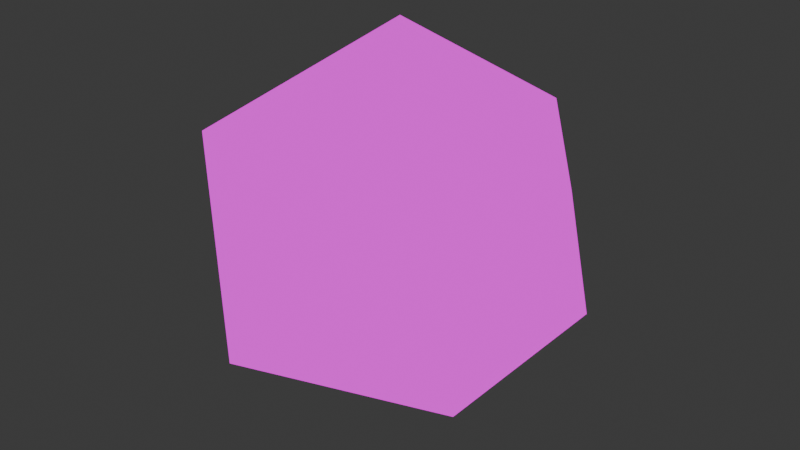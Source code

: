 # Source: D20.blend  (saved by Blender 4.5.90; exported with 4.5.12 LTS)
import bpy
from mathutils import Matrix  # noqa: F401  (used for matrix-valued properties, if any)

bpy.ops.wm.read_factory_settings(use_empty=True)
scene = bpy.context.scene
scene.name = 'Scene'

# ---- collections
col_collection = bpy.data.collections.new('Collection'); scene.collection.children.link(col_collection)

# ---- images (referenced by path relative to the original .blend; pixels are not part of the script)
import os
ASSET_DIR = os.environ.get("B2B_ASSET_DIR", "")  # directory of the original .blend (textures are referenced by path, not embedded)
HERE = os.path.dirname(os.path.abspath(__file__))  # packed textures are extracted next to this script under _unpacked/

def load_image(name, relpath, width, height, colorspace="sRGB"):
    """Load a texture the original file referenced (path relative to the .blend, or extracted next to this script)."""
    p = next((c for c in (os.path.join(HERE, relpath), os.path.join(ASSET_DIR, relpath)) if relpath and os.path.exists(c)), "")
    if p:
        img = bpy.data.images.load(p, check_existing=True)
        img.name = name
    else:  # same state as the original file: an image datablock whose file is absent (Cycles renders it pink)
        img = bpy.data.images.new(name, width, height)
        img.source = "FILE"
        img.filepath = "//" + (relpath or name)
    img.colorspace_settings.name = colorspace
    return img
img_d20_tex_jpg = load_image('d20_tex.jpg', 'd20_tex.jpg', 1024, 1024, 'sRGB')

# ---- materials (node trees are filled in below, after node groups)
mat_diemat = bpy.data.materials.new('DieMat')
mat_diemat.alpha_threshold = 0.0
mat_diemat.roughness = 0.5
mat_diemat.line_color = (0.0, 0.0, 0.0, 1.0)

# ---- material node trees
mat_diemat.use_nodes = True; mat_diemat.node_tree.nodes.clear()
_N = mat_diemat.node_tree.nodes; _L = mat_diemat.node_tree.links
n0 = _N.new('ShaderNodeOutputMaterial'); n0.name = 'Material Output'; n0.location = (200, 100)
n1 = _N.new('ShaderNodeEmission'); n1.name = 'Emission'; n1.location = (-200, 100)
n2 = _N.new('ShaderNodeTexCoord'); n2.name = 'Texture Coordinate'; n2.location = (-561, 109)
n3 = _N.new('ShaderNodeTexImage'); n3.name = 'Image Texture'; n3.location = (-477, -52)
n3.image = img_d20_tex_jpg
_L.new(n1.outputs[0], n0.inputs[0])
_L.new(n2.outputs[2], n3.inputs[0])
_L.new(n3.outputs[0], n1.inputs[0])
n0.is_active_output = True

# ---- world
world_world = bpy.data.worlds.new('World'); scene.world = world_world
world_world.use_nodes = True; world_world.node_tree.nodes.clear()
_N = world_world.node_tree.nodes; _L = world_world.node_tree.links
n0 = _N.new('ShaderNodeOutputWorld'); n0.name = 'World Output'; n0.location = (200, 100)
n1 = _N.new('ShaderNodeBackground'); n1.name = 'Background'; n1.location = (-200, 100)
n1.inputs[0].default_value = (0.05088, 0.05088, 0.05088, 1.0)
_L.new(n1.outputs[0], n0.inputs[0])
n0.is_active_output = True
world_world.color = (0.05088, 0.05088, 0.05088)
world_world.sun_shadow_jitter_overblur = 0.0

# ---- meshes
me_diemesh = bpy.data.meshes.new('DieMesh')
me_diemesh.from_pydata([(0.0, 0.0, -1.0), (0.7236, -0.5257, -0.4472), (-0.2764, -0.8506, -0.4472), (-0.8944, 0.0, -0.4472), (-0.2764, 0.8506, -0.4472), (0.7236, 0.5257, -0.4472), (0.2764, -0.8506, 0.4472), (-0.7236, -0.5257, 0.4472), (-0.7236, 0.5257, 0.4472), (0.2764, 0.8506, 0.4472), (0.8944, 0.0, 0.4472), (0.0, 0.0, 1.0)], [], [(0, 1, 2), (1, 0, 5), (0, 2, 3), (0, 3, 4), (0, 4, 5), (1, 5, 10), (2, 1, 6), (3, 2, 7), (4, 3, 8), (5, 4, 9), (1, 10, 6), (2, 6, 7), (3, 7, 8), (4, 8, 9), (5, 9, 10), (6, 10, 11), (7, 6, 11), (8, 7, 11), (9, 8, 11), (10, 9, 11)])
_uv = me_diemesh.uv_layers.new(name='UVMap')
_uv.uv.foreach_set('vector', [0.2587, 0.05259, 0.2587, 0.2536, 0.0846, 0.1531, 0.2587, 0.2536, 0.4327, 0.1531, 0.4327, 0.3541, 0.9549, 0.4546, 0.9549, 0.6555, 0.7808, 0.5551, 0.7808, 0.3541, 0.7808, 0.5551, 0.6068, 0.4546, 0.6068, 0.2536, 0.6068, 0.4546, 0.4327, 0.3541, 0.2587, 0.2536, 0.4327, 0.3541, 0.2587, 0.4546, 0.0846, 0.1531, 0.2587, 0.2536, 0.08459, 0.3541, 0.7808, 0.5551, 0.9549, 0.6555, 0.7808, 0.756, 0.6068, 0.4546, 0.7808, 0.5551, 0.6068, 0.6555, 0.4327, 0.3541, 0.6068, 0.4546, 0.4327, 0.5551, 0.2587, 0.2536, 0.2587, 0.4546, 0.08459, 0.3541, 0.9549, 0.6555, 0.9549, 0.8565, 0.7808, 0.756, 0.7808, 0.5551, 0.7808, 0.756, 0.6068, 0.6555, 0.6068, 0.4546, 0.6068, 0.6555, 0.4327, 0.5551, 0.4327, 0.3541, 0.4327, 0.5551, 0.2587, 0.4546, 0.08459, 0.3541, 0.2587, 0.4546, 0.08459, 0.5551, 0.7808, 0.756, 0.9549, 0.8565, 0.7808, 0.957, 0.6068, 0.6555, 0.7808, 0.756, 0.6068, 0.8565, 0.4327, 0.5551, 0.6068, 0.6555, 0.4327, 0.756, 0.2587, 0.4546, 0.4327, 0.5551, 0.2587, 0.6556])
me_diemesh.materials.append(mat_diemat)
me_diemesh.update()

# ---- objects
ob_diemesh = bpy.data.objects.new('DieMesh', me_diemesh)
ob_value_5 = bpy.data.objects.new('value_5', None)
ob_value_1 = bpy.data.objects.new('value_1', None)
ob_value_2 = bpy.data.objects.new('value_2', None)
ob_value_3 = bpy.data.objects.new('value_3', None)
ob_value_4 = bpy.data.objects.new('value_4', None)
ob_value_9 = bpy.data.objects.new('value_9', None)
ob_value_14 = bpy.data.objects.new('value_14', None)
ob_value_8 = bpy.data.objects.new('value_8', None)
ob_value_13 = bpy.data.objects.new('value_13', None)
ob_value_7 = bpy.data.objects.new('value_7', None)
ob_value_12 = bpy.data.objects.new('value_12', None)
ob_value_6 = bpy.data.objects.new('value_6', None)
ob_value_11 = bpy.data.objects.new('value_11', None)
ob_value_10 = bpy.data.objects.new('value_10', None)
ob_value_15 = bpy.data.objects.new('value_15', None)
ob_value_20 = bpy.data.objects.new('value_20', None)
ob_value_19 = bpy.data.objects.new('value_19', None)
ob_value_18 = bpy.data.objects.new('value_18', None)
ob_value_17 = bpy.data.objects.new('value_17', None)
ob_value_16 = bpy.data.objects.new('value_16', None)

# ---- transforms, parenting, visibility, modifiers, constraints
ob_diemesh.location = (0.0, 0.0, 0.0)
ob_value_5.parent = ob_diemesh
ob_value_5.location = (-0.1491, -0.4588, 0.6315)
ob_value_1.parent = ob_diemesh
ob_value_1.location = (0.3903, -0.2835, 0.6315)
ob_value_2.parent = ob_diemesh
ob_value_2.location = (0.3903, 0.2835, 0.6315)
ob_value_3.parent = ob_diemesh
ob_value_3.location = (-0.1491, 0.4588, 0.6315)
ob_value_4.parent = ob_diemesh
ob_value_4.location = (-0.4824, 0.0, 0.6315)
ob_value_9.parent = ob_diemesh
ob_value_9.location = (-0.7805, 0.0, 0.1491)
ob_value_14.parent = ob_diemesh
ob_value_14.location = (-0.6315, 0.4588, -0.1491)
ob_value_8.parent = ob_diemesh
ob_value_8.location = (-0.2412, 0.7423, 0.1491)
ob_value_13.parent = ob_diemesh
ob_value_13.location = (0.2412, 0.7423, -0.1491)
ob_value_7.parent = ob_diemesh
ob_value_7.location = (0.6315, 0.4588, 0.1491)
ob_value_12.parent = ob_diemesh
ob_value_12.location = (0.7805, 0.0, -0.1491)
ob_value_6.parent = ob_diemesh
ob_value_6.location = (0.6315, -0.4588, 0.1491)
ob_value_11.parent = ob_diemesh
ob_value_11.location = (0.2412, -0.7423, -0.1491)
ob_value_10.parent = ob_diemesh
ob_value_10.location = (-0.2412, -0.7423, 0.1491)
ob_value_15.parent = ob_diemesh
ob_value_15.location = (-0.6315, -0.4588, -0.1491)
ob_value_20.parent = ob_diemesh
ob_value_20.location = (-0.3903, -0.2835, -0.6315)
ob_value_19.parent = ob_diemesh
ob_value_19.location = (-0.3903, 0.2835, -0.6315)
ob_value_18.parent = ob_diemesh
ob_value_18.location = (0.1491, 0.4588, -0.6315)
ob_value_17.parent = ob_diemesh
ob_value_17.location = (0.4824, 0.0, -0.6315)
ob_value_16.parent = ob_diemesh
ob_value_16.location = (0.1491, -0.4588, -0.6315)

# ---- collection membership
col_collection.objects.link(ob_diemesh)
col_collection.objects.link(ob_value_5)
col_collection.objects.link(ob_value_1)
col_collection.objects.link(ob_value_2)
col_collection.objects.link(ob_value_3)
col_collection.objects.link(ob_value_4)
col_collection.objects.link(ob_value_9)
col_collection.objects.link(ob_value_14)
col_collection.objects.link(ob_value_8)
col_collection.objects.link(ob_value_13)
col_collection.objects.link(ob_value_7)
col_collection.objects.link(ob_value_12)
col_collection.objects.link(ob_value_6)
col_collection.objects.link(ob_value_11)
col_collection.objects.link(ob_value_10)
col_collection.objects.link(ob_value_15)
col_collection.objects.link(ob_value_20)
col_collection.objects.link(ob_value_19)
col_collection.objects.link(ob_value_18)
col_collection.objects.link(ob_value_17)
col_collection.objects.link(ob_value_16)

# ---- scene / render settings (as saved in the file)
scene.frame_start = 1; scene.frame_end = 250; scene.frame_set(1)
scene.render.engine = 'BLENDER_EEVEE_NEXT'
bpy.context.view_layer.update()

# ---- added for rendering (the .blend has no active camera): camera
cam_auto = bpy.data.cameras.new('AutoCamera')
cam_auto.lens = 50.0
cam_auto.sensor_width = 36.0
cam_auto.clip_end = 1000.0
ob_auto_camera = bpy.data.objects.new('AutoCamera', cam_auto)
scene.collection.objects.link(ob_auto_camera)
ob_auto_camera.location = (2.93959, -3.5275, 2.35167)
ob_auto_camera.rotation_euler = (1.09748, -7.21219e-08, 0.694738)
scene.camera = ob_auto_camera
bpy.context.view_layer.update()
